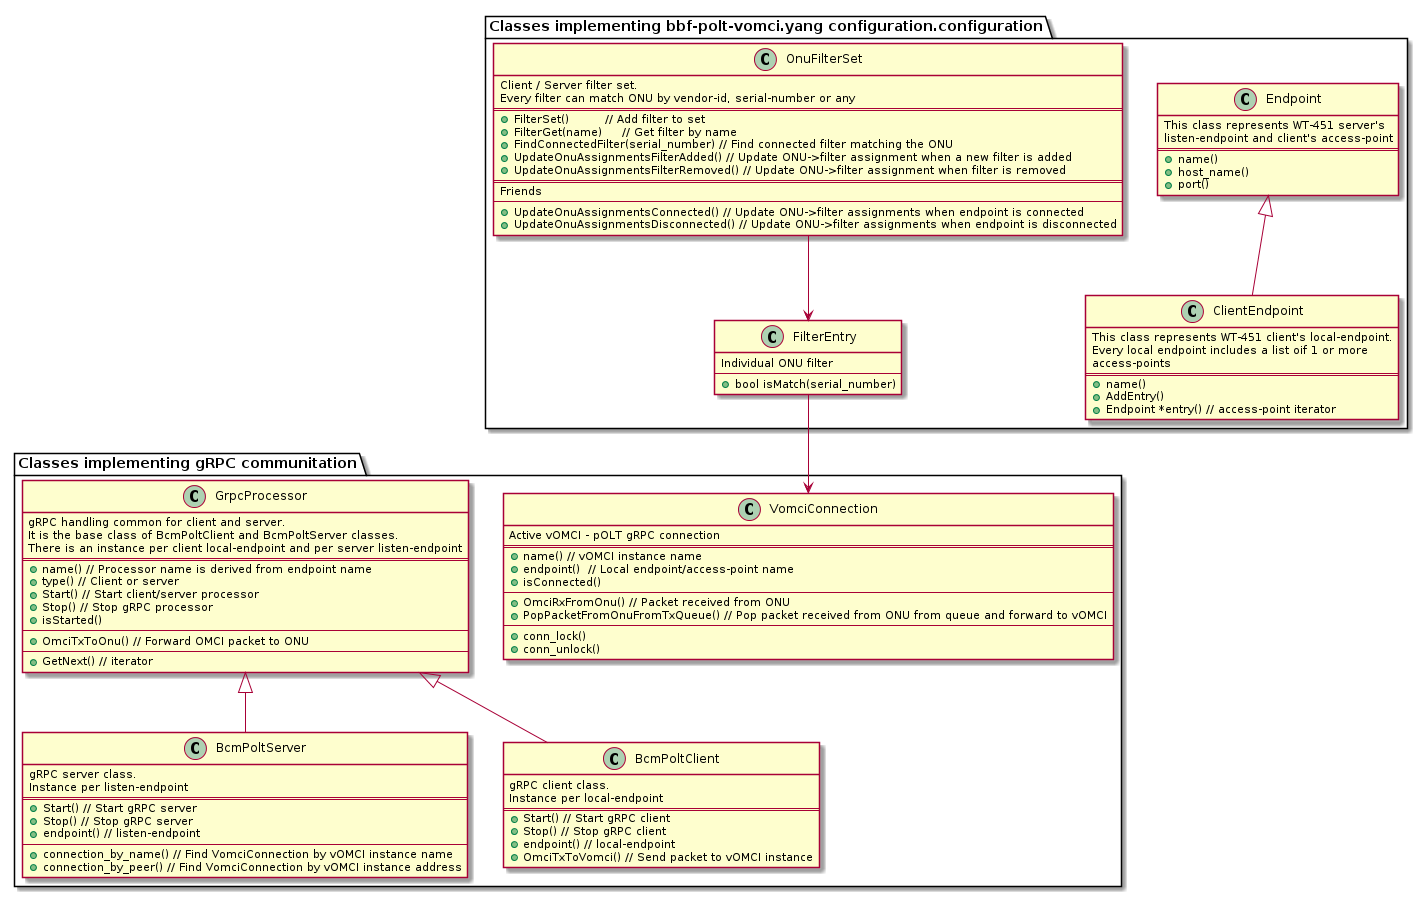

The diagram above was rendered by PlantUML. Its source (embedded in the PNG):
@startuml
top to bottom direction
package "Classes implementing bbf-polt-vomci.yang configuration.configuration" {

class Endpoint {
    This class represents WT-451 server's
    listen-endpoint and client's access-point
    ==
    + name()
    + host_name()
    + port()
}

class ClientEndpoint {
    This class represents WT-451 client's local-endpoint.
    Every local endpoint includes a list oif 1 or more
    access-points
    ==
    + name()
    + AddEntry()
    + Endpoint *entry() // access-point iterator
}

Endpoint <|-- ClientEndpoint

class OnuFilterSet {
    Client / Server filter set.
    Every filter can match ONU by vendor-id, serial-number or any
    ==
    + FilterSet()         // Add filter to set
    + FilterGet(name)     // Get filter by name
    + FindConnectedFilter(serial_number) // Find connected filter matching the ONU
    + UpdateOnuAssignmentsFilterAdded() // Update ONU->filter assignment when a new filter is added
    + UpdateOnuAssignmentsFilterRemoved() // Update ONU->filter assignment when filter is removed
    ==
    Friends
    --
    + UpdateOnuAssignmentsConnected() // Update ONU->filter assignments when endpoint is connected
    + UpdateOnuAssignmentsDisconnected() // Update ONU->filter assignments when endpoint is disconnected
}

class FilterEntry {
    Individual ONU filter
    --
    + bool isMatch(serial_number)
}

OnuFilterSet -down-> FilterEntry

}

package "Classes implementing gRPC communitation" {

class VomciConnection {
    Active vOMCI - pOLT gRPC connection
    ==
    + name() // vOMCI instance name
    + endpoint()  // Local endpoint/access-point name
    + isConnected()
    --
    + OmciRxFromOnu() // Packet received from ONU
    + PopPacketFromOnuFromTxQueue() // Pop packet received from ONU from queue and forward to vOMCI
    --
    + conn_lock()
    + conn_unlock()
}

class GrpcProcessor {
    gRPC handling common for client and server.
    It is the base class of BcmPoltClient and BcmPoltServer classes.
    There is an instance per client local-endpoint and per server listen-endpoint
    ==
    + name() // Processor name is derived from endpoint name
    + type() // Client or server
    + Start() // Start client/server processor
    + Stop() // Stop gRPC processor
    + isStarted()
    --
    + OmciTxToOnu() // Forward OMCI packet to ONU
    --
    + GetNext() // iterator
}

class BcmPoltServer {
    gRPC server class.
    Instance per listen-endpoint
    ==
    + Start() // Start gRPC server
    + Stop() // Stop gRPC server
    + endpoint() // listen-endpoint
    --
    + connection_by_name() // Find VomciConnection by vOMCI instance name
    + connection_by_peer() // Find VomciConnection by vOMCI instance address
}
GrpcProcessor <|-- BcmPoltServer

class BcmPoltClient {
    gRPC client class.
    Instance per local-endpoint
    ==
    + Start() // Start gRPC client
    + Stop() // Stop gRPC client
    + endpoint() // local-endpoint
    + OmciTxToVomci() // Send packet to vOMCI instance
}
GrpcProcessor <|-- BcmPoltClient

}

FilterEntry -down-> VomciConnection

@enduml